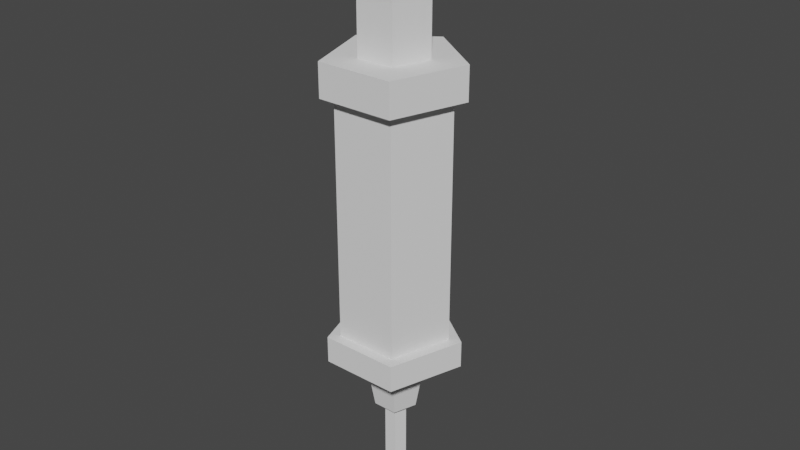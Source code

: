 # Source: syringe.blend  (saved by Blender 3.0.42; exported with 4.5.12 LTS)
import bpy
from mathutils import Matrix  # noqa: F401  (used for matrix-valued properties, if any)

bpy.ops.wm.read_factory_settings(use_empty=True)
scene = bpy.context.scene
scene.name = 'Scene'

# ---- collections
col_collection = bpy.data.collections.new('Collection'); scene.collection.children.link(col_collection)

# ---- world
world_world = bpy.data.worlds.new('World'); scene.world = world_world
world_world.use_nodes = True; world_world.node_tree.nodes.clear()
_N = world_world.node_tree.nodes; _L = world_world.node_tree.links
n0 = _N.new('ShaderNodeOutputWorld'); n0.name = 'World Output'; n0.location = (300, 300)
n1 = _N.new('ShaderNodeBackground'); n1.name = 'Background'; n1.location = (10, 300)
n1.inputs[0].default_value = (0.05088, 0.05088, 0.05088, 1.0)
_L.new(n1.outputs[0], n0.inputs[0])
n0.is_active_output = True
world_world.color = (0.05088, 0.05088, 0.05088)
world_world.use_sun_shadow = False
world_world.sun_shadow_jitter_overblur = 0.0

# ---- meshes
me_cylinder_001 = bpy.data.meshes.new('Cylinder.001')
me_cylinder_001.from_pydata([(-2.012e-09, 0.05323, 0.1078), (0.04773, 0.01551, -0.3789), (0.05062, 0.01645, 0.1078), (-0.0295, -0.0406, -0.3789), (-0.04773, 0.01551, -0.3789), (-0.05062, 0.01645, 0.1078), (0.03129, -0.04306, 0.1078), (-0.03129, -0.04306, 0.1078), (0.1026, 0.03333, 0.1078), (0.0, 0.1078, 0.1078), (-0.1026, 0.03333, 0.1078), (-0.06339, -0.08725, 0.1078), (0.06339, -0.08725, 0.1078), (0.05062, 0.01645, 0.2925), (-2.012e-09, 0.05323, 0.2925), (-0.05062, 0.01645, 0.2925), (-0.03129, -0.04306, 0.2925), (0.03129, -0.04306, 0.2925), (0.09788, 0.0318, 0.331), (-3.29e-09, 0.1029, 0.331), (-0.09788, 0.0318, 0.331), (-0.06049, -0.08326, 0.331), (0.06049, -0.08326, 0.331), (0.0, 0.1078, 0.05389), (0.1026, 0.03333, 0.05389), (-0.1026, 0.03333, 0.05389), (0.06339, -0.08725, 0.05389), (-0.06339, -0.08725, 0.05389), (0.1026, 0.03333, -0.3348), (-0.1026, 0.03333, -0.3348), (0.06339, -0.08725, -0.3348), (-0.06339, -0.08725, -0.3348), (0.0, 0.1078, -0.3348), (-4.856e-10, 0.08748, -0.3348), (-4.856e-10, 0.08748, 0.05389), (-0.0832, 0.02703, 0.05389), (-0.05142, -0.07077, 0.05389), (0.05142, -0.07077, 0.05389), (0.0832, 0.02703, 0.05389), (0.0832, 0.02703, -0.3348), (-0.0832, 0.02703, -0.3348), (0.05142, -0.07077, -0.3348), (-0.05142, -0.07077, -0.3348), (-2.124e-09, 0.05019, -0.3789), (0.0295, -0.0406, -0.3789), (-0.06339, -0.08725, -0.3789), (-0.1026, 0.03333, -0.3789), (0.0, 0.1078, -0.3789), (0.1026, 0.03333, -0.3789), (0.06339, -0.08725, -0.3789), (-0.0103, -0.01418, -0.4718), (-0.01667, 0.005417, -0.4718), (-1.641e-09, 0.01753, -0.4718), (0.01667, 0.005417, -0.4718), (0.0103, -0.01418, -0.4718), (-0.01988, -0.02736, -0.4718), (-0.03216, 0.01045, -0.4718), (-1.641e-09, 0.03382, -0.4718), (0.03216, 0.01045, -0.4718), (0.01988, -0.02736, -0.4718), (-0.0103, -0.01418, -0.6485), (-0.01667, 0.005417, -0.6485), (-1.641e-09, 0.01753, -0.6485), (0.01667, 0.005417, -0.6485), (0.0103, -0.01418, -0.6485)], [], [(23, 9, 8, 24), (24, 8, 12, 26), (26, 12, 11, 27), (27, 11, 10, 25), (25, 10, 9, 23), (7, 6, 17, 16), (0, 2, 8, 9), (5, 0, 9, 10), (6, 7, 11, 12), (2, 6, 12, 8), (7, 5, 10, 11), (15, 16, 21, 20), (2, 0, 14, 13), (6, 2, 13, 17), (0, 5, 15, 14), (5, 7, 16, 15), (18, 19, 20, 21, 22), (16, 17, 22, 21), (13, 14, 19, 18), (17, 13, 18, 22), (14, 15, 20, 19), (32, 29, 40, 33), (25, 23, 34, 35), (28, 32, 33, 39), (24, 26, 37, 38), (29, 31, 42, 40), (47, 32, 28, 48), (48, 28, 30, 49), (49, 30, 31, 45), (45, 31, 29, 46), (46, 29, 32, 47), (40, 35, 34, 33), (42, 36, 35, 40), (41, 37, 36, 42), (39, 38, 37, 41), (33, 34, 38, 39), (23, 24, 38, 34), (30, 28, 39, 41), (27, 25, 35, 36), (31, 30, 41, 42), (26, 27, 36, 37), (4, 43, 57, 56), (4, 3, 45, 46), (1, 43, 47, 48), (44, 1, 48, 49), (3, 44, 49, 45), (43, 4, 46, 47), (51, 52, 62, 61), (1, 44, 59, 58), (3, 4, 56, 55), (44, 3, 55, 59), (43, 1, 58, 57), (51, 50, 55, 56), (53, 52, 57, 58), (54, 53, 58, 59), (50, 54, 59, 55), (52, 51, 56, 57), (62, 63, 64, 60, 61), (53, 54, 64, 63), (50, 51, 61, 60), (54, 50, 60, 64), (52, 53, 63, 62)])
_uv = me_cylinder_001.uv_layers.new(name='UVMap')
_uv.uv.foreach_set('vector', [1.0, 0.9446, 1.0, 1.0, 0.8, 1.0, 0.8, 0.9446, 0.8, 0.9446, 0.8, 1.0, 0.6, 1.0, 0.6, 0.9446, 0.6, 0.9446, 0.6, 1.0, 0.4, 1.0, 0.4, 0.9446, 0.4, 0.9446, 0.4, 1.0, 0.2, 1.0, 0.2, 0.9446, 0.2, 0.9446, 0.2, 1.0, 2.98e-08, 1.0, 2.98e-08, 0.9446, 0.1804, 0.1542, 0.3196, 0.1542, 0.3196, 0.1542, 0.1804, 0.1542, 0.25, 0.3685, 0.3627, 0.2866, 0.4783, 0.3242, 0.25, 0.49, 0.1373, 0.2866, 0.25, 0.3685, 0.25, 0.49, 0.02175, 0.3242, 0.3196, 0.1542, 0.1804, 0.1542, 0.1089, 0.05584, 0.3911, 0.05584, 0.3627, 0.2866, 0.3196, 0.1542, 0.3911, 0.05584, 0.4783, 0.3242, 0.1804, 0.1542, 0.1373, 0.2866, 0.02175, 0.3242, 0.1089, 0.05584, 0.1373, 0.2866, 0.1804, 0.1542, 0.1804, 0.1542, 0.1373, 0.2866, 0.3627, 0.2866, 0.25, 0.3685, 0.25, 0.3685, 0.3627, 0.2866, 0.3196, 0.1542, 0.3627, 0.2866, 0.3627, 0.2866, 0.3196, 0.1542, 0.25, 0.3685, 0.1373, 0.2866, 0.1373, 0.2866, 0.25, 0.3685, 0.1373, 0.2866, 0.1804, 0.1542, 0.1804, 0.1542, 0.1373, 0.2866, 0.3627, 0.2866, 0.25, 0.3685, 0.1373, 0.2866, 0.1804, 0.1542, 0.3196, 0.1542, 0.1804, 0.1542, 0.3196, 0.1542, 0.3196, 0.1542, 0.1804, 0.1542, 0.3627, 0.2866, 0.25, 0.3685, 0.25, 0.3685, 0.3627, 0.2866, 0.3196, 0.1542, 0.3627, 0.2866, 0.3627, 0.2866, 0.3196, 0.1542, 0.25, 0.3685, 0.1373, 0.2866, 0.1373, 0.2866, 0.25, 0.3685, 2.98e-08, 0.5454, 0.2, 0.5454, 0.2, 0.5454, 2.98e-08, 0.5454, 0.2, 0.9446, 2.98e-08, 0.9446, 2.98e-08, 0.9446, 0.2, 0.9446, 0.8, 0.5454, 1.0, 0.5454, 1.0, 0.5454, 0.8, 0.5454, 0.8, 0.9446, 0.6, 0.9446, 0.6, 0.9446, 0.8, 0.9446, 0.2, 0.5454, 0.4, 0.5454, 0.4, 0.5454, 0.2, 0.5454, 1.0, 0.5, 1.0, 0.5454, 0.8, 0.5454, 0.8, 0.5, 0.8, 0.5, 0.8, 0.5454, 0.6, 0.5454, 0.6, 0.5, 0.6, 0.5, 0.6, 0.5454, 0.4, 0.5454, 0.4, 0.5, 0.4, 0.5, 0.4, 0.5454, 0.2, 0.5454, 0.2, 0.5, 0.2, 0.5, 0.2, 0.5454, 2.98e-08, 0.5454, 2.98e-08, 0.5, 0.2, 0.5454, 0.2, 0.9446, 2.98e-08, 0.9446, 2.98e-08, 0.5454, 0.4, 0.5454, 0.4, 0.9446, 0.2, 0.9446, 0.2, 0.5454, 0.6, 0.5454, 0.6, 0.9446, 0.4, 0.9446, 0.4, 0.5454, 0.8, 0.5454, 0.8, 0.9446, 0.6, 0.9446, 0.6, 0.5454, 1.0, 0.5454, 1.0, 0.9446, 0.8, 0.9446, 0.8, 0.5454, 1.0, 0.9446, 0.8, 0.9446, 0.8, 0.9446, 1.0, 0.9446, 0.6, 0.5454, 0.8, 0.5454, 0.8, 0.5454, 0.6, 0.5454, 0.4, 0.9446, 0.2, 0.9446, 0.2, 0.9446, 0.4, 0.9446, 0.4, 0.5454, 0.6, 0.5454, 0.6, 0.5454, 0.4, 0.5454, 0.6, 0.9446, 0.4, 0.9446, 0.4, 0.9446, 0.6, 0.9446, 0.6438, 0.2845, 0.75, 0.3617, 0.75, 0.3617, 0.6438, 0.2845, 0.6438, 0.2845, 0.6844, 0.1596, 0.6089, 0.05584, 0.5217, 0.3242, 0.8562, 0.2845, 0.75, 0.3617, 0.75, 0.49, 0.9783, 0.3242, 0.8156, 0.1596, 0.8562, 0.2845, 0.9783, 0.3242, 0.8911, 0.05584, 0.6844, 0.1596, 0.8156, 0.1596, 0.8911, 0.05584, 0.6089, 0.05584, 0.75, 0.3617, 0.6438, 0.2845, 0.5217, 0.3242, 0.75, 0.49, 0.6949, 0.2679, 0.75, 0.3079, 0.75, 0.3079, 0.6949, 0.2679, 0.8562, 0.2845, 0.8156, 0.1596, 0.8156, 0.1596, 0.8562, 0.2845, 0.6844, 0.1596, 0.6438, 0.2845, 0.6438, 0.2845, 0.6844, 0.1596, 0.8156, 0.1596, 0.6844, 0.1596, 0.6844, 0.1596, 0.8156, 0.1596, 0.75, 0.3617, 0.8562, 0.2845, 0.8562, 0.2845, 0.75, 0.3617, 0.6949, 0.2679, 0.716, 0.2032, 0.6844, 0.1596, 0.6438, 0.2845, 0.8051, 0.2679, 0.75, 0.3079, 0.75, 0.3617, 0.8562, 0.2845, 0.784, 0.2032, 0.8051, 0.2679, 0.8562, 0.2845, 0.8156, 0.1596, 0.716, 0.2032, 0.784, 0.2032, 0.8156, 0.1596, 0.6844, 0.1596, 0.75, 0.3079, 0.6949, 0.2679, 0.6438, 0.2845, 0.75, 0.3617, 0.75, 0.3079, 0.8051, 0.2679, 0.784, 0.2032, 0.716, 0.2032, 0.6949, 0.2679, 0.8051, 0.2679, 0.784, 0.2032, 0.784, 0.2032, 0.8051, 0.2679, 0.716, 0.2032, 0.6949, 0.2679, 0.6949, 0.2679, 0.716, 0.2032, 0.784, 0.2032, 0.716, 0.2032, 0.716, 0.2032, 0.784, 0.2032, 0.75, 0.3079, 0.8051, 0.2679, 0.8051, 0.2679, 0.75, 0.3079])
me_cylinder_001.use_remesh_fix_poles = True
me_cylinder_001.use_remesh_preserve_attributes = False
me_cylinder_001.update()

# ---- objects
ob_cylinder = bpy.data.objects.new('Cylinder', me_cylinder_001)

# ---- transforms, parenting, visibility, modifiers, constraints
ob_cylinder.location = (0.0, 0.0, 0.0)
ob_cylinder.scale = (0.319, 0.319, 0.319)

# ---- collection membership
col_collection.objects.link(ob_cylinder)

# ---- scene / render settings (as saved in the file)
scene.frame_start = 1; scene.frame_end = 250; scene.frame_set(1)
scene.render.engine = 'BLENDER_EEVEE_NEXT'
scene.cycles.sampling_pattern = 'TABULATED_SOBOL'
scene.cycles.use_light_tree = False
scene.view_settings.view_transform = 'Filmic'
bpy.context.view_layer.update()

# ---- added for rendering (the .blend has no active camera and no usable light): camera, sun
cam_auto = bpy.data.cameras.new('AutoCamera')
cam_auto.lens = 50.0
cam_auto.sensor_width = 36.0
cam_auto.clip_end = 1000.0
ob_auto_camera = bpy.data.objects.new('AutoCamera', cam_auto)
scene.collection.objects.link(ob_auto_camera)
ob_auto_camera.location = (0.30097, -0.357878, 0.190123)
ob_auto_camera.rotation_euler = (1.09748, -7.21219e-08, 0.694738)
scene.camera = ob_auto_camera
light_auto_sun = bpy.data.lights.new('AutoSun', 'SUN')
light_auto_sun.energy = 3.0
light_auto_sun.angle = 0.0523599
ob_auto_sun = bpy.data.objects.new('AutoSun', light_auto_sun)
scene.collection.objects.link(ob_auto_sun)
ob_auto_sun.rotation_euler = (0.872665, 0.174533, 0.523599)
bpy.context.view_layer.update()
